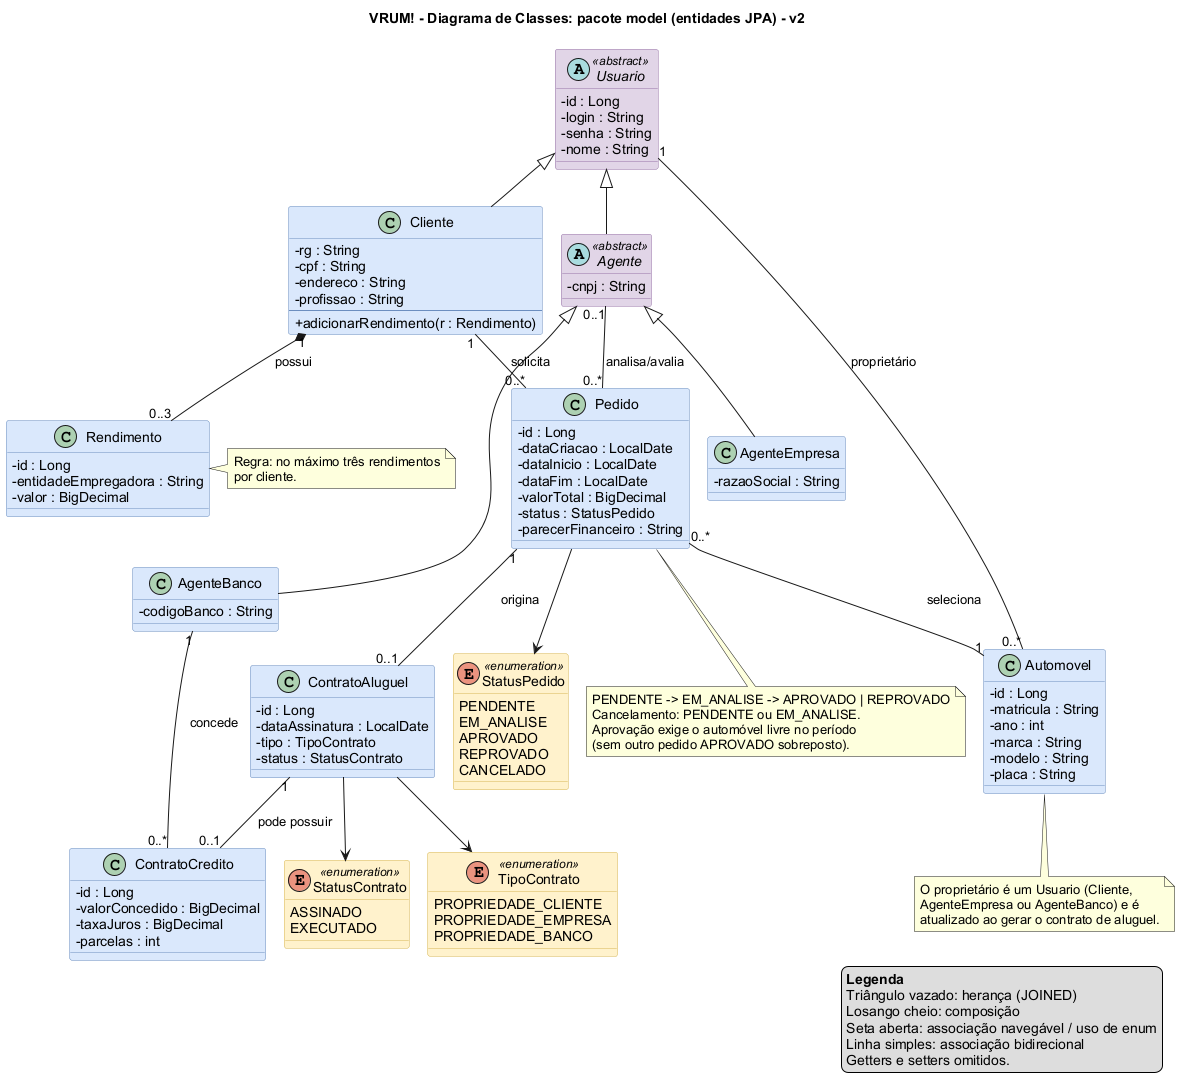

The diagram above was rendered by PlantUML. Its source (embedded in the PNG):
@startuml
!pragma layout smetana
skinparam shadowing false
skinparam DefaultFontName Arial
skinparam classAttributeIconSize 0
skinparam class {
  BackgroundColor #DAE8FC
  BorderColor #6C8EBF
  BackgroundColor<<abstract>> #E1D5E7
  BorderColor<<abstract>> #9673A6
  BackgroundColor<<enumeration>> #FFF2CC
  BorderColor<<enumeration>> #D6B656
}
title VRUM! - Diagrama de Classes: pacote model (entidades JPA) - v2

abstract class Usuario <<abstract>> {
  - id : Long
  - login : String
  - senha : String
  - nome : String
}
class Cliente {
  - rg : String
  - cpf : String
  - endereco : String
  - profissao : String
  --
  + adicionarRendimento(r : Rendimento)
}
class Rendimento {
  - id : Long
  - entidadeEmpregadora : String
  - valor : BigDecimal
}
abstract class Agente <<abstract>> {
  - cnpj : String
}
class AgenteEmpresa {
  - razaoSocial : String
}
class AgenteBanco {
  - codigoBanco : String
}
class Automovel {
  - id : Long
  - matricula : String
  - ano : int
  - marca : String
  - modelo : String
  - placa : String
}
class Pedido {
  - id : Long
  - dataCriacao : LocalDate
  - dataInicio : LocalDate
  - dataFim : LocalDate
  - valorTotal : BigDecimal
  - status : StatusPedido
  - parecerFinanceiro : String
}
class ContratoAluguel {
  - id : Long
  - dataAssinatura : LocalDate
  - tipo : TipoContrato
  - status : StatusContrato
}
class ContratoCredito {
  - id : Long
  - valorConcedido : BigDecimal
  - taxaJuros : BigDecimal
  - parcelas : int
}
enum StatusPedido <<enumeration>> {
  PENDENTE
  EM_ANALISE
  APROVADO
  REPROVADO
  CANCELADO
}
enum StatusContrato <<enumeration>> {
  ASSINADO
  EXECUTADO
}
enum TipoContrato <<enumeration>> {
  PROPRIEDADE_CLIENTE
  PROPRIEDADE_EMPRESA
  PROPRIEDADE_BANCO
}

Usuario <|-- Cliente
Usuario <|-- Agente
Agente <|-- AgenteEmpresa
Agente <|-- AgenteBanco
Cliente "1" *-- "0..3" Rendimento : possui
Cliente "1" -- "0..*" Pedido : solicita
Agente "0..1" -- "0..*" Pedido : analisa/avalia
Pedido "0..*" -- "1" Automovel : seleciona
Pedido "1" -- "0..1" ContratoAluguel : origina
Usuario "1" -- "0..*" Automovel : proprietário
ContratoAluguel "1" -- "0..1" ContratoCredito : pode possuir
AgenteBanco "1" -- "0..*" ContratoCredito : concede
Pedido --> StatusPedido
ContratoAluguel --> TipoContrato
ContratoAluguel --> StatusContrato

note right of Rendimento
  Regra: no máximo três rendimentos
  por cliente.
end note
note bottom of Automovel
  O proprietário é um Usuario (Cliente,
  AgenteEmpresa ou AgenteBanco) e é
  atualizado ao gerar o contrato de aluguel.
end note
note bottom of Pedido
  PENDENTE -> EM_ANALISE -> APROVADO | REPROVADO
  Cancelamento: PENDENTE ou EM_ANALISE.
  Aprovação exige o automóvel livre no período
  (sem outro pedido APROVADO sobreposto).
end note

legend right
  <b>Legenda</b>
  Triângulo vazado: herança (JOINED)
  Losango cheio: composição
  Seta aberta: associação navegável / uso de enum
  Linha simples: associação bidirecional
  Getters e setters omitidos.
endlegend
@enduml